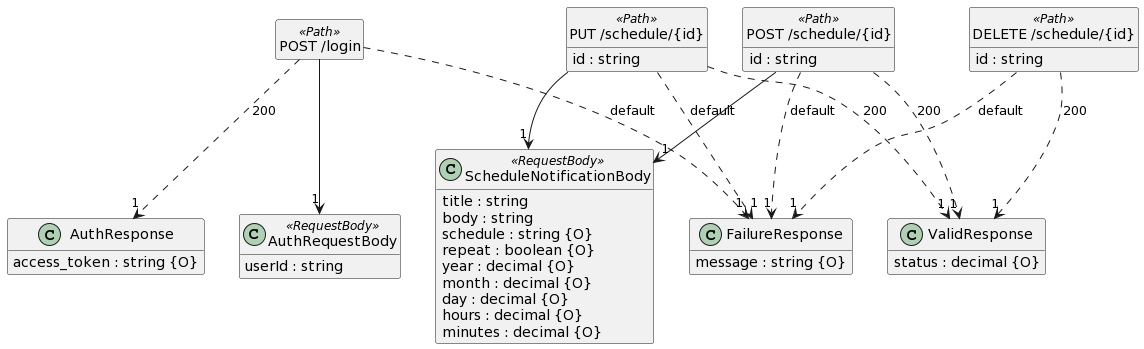

The diagram above was rendered by PlantUML. Its source (embedded in the PNG):
@startuml
hide <<Path>> circle
hide <<Response>> circle
hide <<Parameter>> circle
hide empty methods
hide empty fields
set namespaceSeparator none

class "AuthResponse" {
  {field} access_token : string {O}
}

class "FailureResponse" {
  {field} message : string {O}
}

class "ValidResponse" {
  {field} status : decimal {O}
}

class "AuthRequestBody" <<RequestBody>> {
  {field} userId : string
}

class "ScheduleNotificationBody" <<RequestBody>> {
  {field} title : string
  {field} body : string
  {field} schedule : string {O}
  {field} repeat : boolean {O}
  {field} year : decimal {O}
  {field} month : decimal {O}
  {field} day : decimal {O}
  {field} hours : decimal {O}
  {field} minutes : decimal {O}
}

class "POST /login" <<Path>> {
}

class "PUT /schedule/{id}" <<Path>> {
  {field} id : string
}

class "POST /schedule/{id}" <<Path>> {
  {field} id : string
}

class "DELETE /schedule/{id}" <<Path>> {
  {field} id : string
}

"POST /login" ..> "1" "AuthResponse"  :  "200"

"POST /login" ..> "1" "FailureResponse"  :  "default"

"POST /login" --> "1" "AuthRequestBody"

"PUT /schedule/{id}" ..> "1" "ValidResponse"  :  "200"

"PUT /schedule/{id}" ..> "1" "FailureResponse"  :  "default"

"PUT /schedule/{id}" --> "1" "ScheduleNotificationBody"

"POST /schedule/{id}" ..> "1" "ValidResponse"  :  "200"

"POST /schedule/{id}" ..> "1" "FailureResponse"  :  "default"

"POST /schedule/{id}" --> "1" "ScheduleNotificationBody"

"DELETE /schedule/{id}" ..> "1" "ValidResponse"  :  "200"

"DELETE /schedule/{id}" ..> "1" "FailureResponse"  :  "default"
@enduml